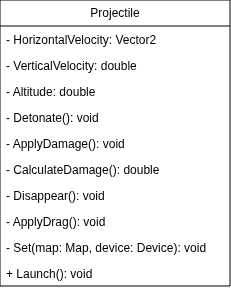

The diagram above was exported from draw.io. Its source (the exported page's mxGraphModel, read from the mxfile embedded in the PNG):
<mxGraphModel dx="808" dy="478" grid="1" gridSize="10" guides="1" tooltips="1" connect="1" arrows="1" fold="1" page="1" pageScale="1" pageWidth="827" pageHeight="1169" math="0" shadow="0">
  <root>
    <mxCell id="0" />
    <mxCell id="1" parent="0" />
    <mxCell id="3IYciA3JY9P59F3RZqv9-1" parent="1" style="swimlane;fontStyle=0;childLayout=stackLayout;horizontal=1;startSize=26;fillColor=none;horizontalStack=0;resizeParent=1;resizeParentMax=0;resizeLast=0;collapsible=1;marginBottom=0;whiteSpace=wrap;html=1;" value="Projectile" vertex="1">
      <mxGeometry height="286" width="230" x="30" y="20" as="geometry" />
    </mxCell>
    <mxCell id="3IYciA3JY9P59F3RZqv9-12" parent="3IYciA3JY9P59F3RZqv9-1" style="text;strokeColor=none;fillColor=none;align=left;verticalAlign=top;spacingLeft=4;spacingRight=4;overflow=hidden;rotatable=0;points=[[0,0.5],[1,0.5]];portConstraint=eastwest;whiteSpace=wrap;html=1;" value="- HorizontalVelocity: Vector2" vertex="1">
      <mxGeometry height="26" width="230" y="26" as="geometry" />
    </mxCell>
    <mxCell id="3IYciA3JY9P59F3RZqv9-13" parent="3IYciA3JY9P59F3RZqv9-1" style="text;strokeColor=none;fillColor=none;align=left;verticalAlign=top;spacingLeft=4;spacingRight=4;overflow=hidden;rotatable=0;points=[[0,0.5],[1,0.5]];portConstraint=eastwest;whiteSpace=wrap;html=1;" value="- VerticalVelocity: double" vertex="1">
      <mxGeometry height="26" width="230" y="52" as="geometry" />
    </mxCell>
    <mxCell id="3IYciA3JY9P59F3RZqv9-14" parent="3IYciA3JY9P59F3RZqv9-1" style="text;strokeColor=none;fillColor=none;align=left;verticalAlign=top;spacingLeft=4;spacingRight=4;overflow=hidden;rotatable=0;points=[[0,0.5],[1,0.5]];portConstraint=eastwest;whiteSpace=wrap;html=1;" value="- Altitude: double" vertex="1">
      <mxGeometry height="26" width="230" y="78" as="geometry" />
    </mxCell>
    <mxCell id="3IYciA3JY9P59F3RZqv9-2" parent="3IYciA3JY9P59F3RZqv9-1" style="text;strokeColor=none;fillColor=none;align=left;verticalAlign=top;spacingLeft=4;spacingRight=4;overflow=hidden;rotatable=0;points=[[0,0.5],[1,0.5]];portConstraint=eastwest;whiteSpace=wrap;html=1;" value="- Detonate(): void" vertex="1">
      <mxGeometry height="26" width="230" y="104" as="geometry" />
    </mxCell>
    <mxCell id="3IYciA3JY9P59F3RZqv9-3" parent="3IYciA3JY9P59F3RZqv9-1" style="text;strokeColor=none;fillColor=none;align=left;verticalAlign=top;spacingLeft=4;spacingRight=4;overflow=hidden;rotatable=0;points=[[0,0.5],[1,0.5]];portConstraint=eastwest;whiteSpace=wrap;html=1;" value="- ApplyDamage(): void" vertex="1">
      <mxGeometry height="26" width="230" y="130" as="geometry" />
    </mxCell>
    <mxCell id="3IYciA3JY9P59F3RZqv9-4" parent="3IYciA3JY9P59F3RZqv9-1" style="text;strokeColor=none;fillColor=none;align=left;verticalAlign=top;spacingLeft=4;spacingRight=4;overflow=hidden;rotatable=0;points=[[0,0.5],[1,0.5]];portConstraint=eastwest;whiteSpace=wrap;html=1;" value="- CalculateDamage(): double" vertex="1">
      <mxGeometry height="26" width="230" y="156" as="geometry" />
    </mxCell>
    <mxCell id="3IYciA3JY9P59F3RZqv9-6" parent="3IYciA3JY9P59F3RZqv9-1" style="text;strokeColor=none;fillColor=none;align=left;verticalAlign=top;spacingLeft=4;spacingRight=4;overflow=hidden;rotatable=0;points=[[0,0.5],[1,0.5]];portConstraint=eastwest;whiteSpace=wrap;html=1;" value="-&amp;nbsp;Disappear(): void" vertex="1">
      <mxGeometry height="26" width="230" y="182" as="geometry" />
    </mxCell>
    <mxCell id="3IYciA3JY9P59F3RZqv9-11" parent="3IYciA3JY9P59F3RZqv9-1" style="text;strokeColor=none;fillColor=none;align=left;verticalAlign=top;spacingLeft=4;spacingRight=4;overflow=hidden;rotatable=0;points=[[0,0.5],[1,0.5]];portConstraint=eastwest;whiteSpace=wrap;html=1;" value="- ApplyDrag(): void" vertex="1">
      <mxGeometry height="26" width="230" y="208" as="geometry" />
    </mxCell>
    <mxCell id="3IYciA3JY9P59F3RZqv9-5" parent="3IYciA3JY9P59F3RZqv9-1" style="text;strokeColor=none;fillColor=none;align=left;verticalAlign=top;spacingLeft=4;spacingRight=4;overflow=hidden;rotatable=0;points=[[0,0.5],[1,0.5]];portConstraint=eastwest;whiteSpace=wrap;html=1;" value="- Set(map: Map, device: Device): void" vertex="1">
      <mxGeometry height="26" width="230" y="234" as="geometry" />
    </mxCell>
    <mxCell id="3IYciA3JY9P59F3RZqv9-10" parent="3IYciA3JY9P59F3RZqv9-1" style="text;strokeColor=none;fillColor=none;align=left;verticalAlign=top;spacingLeft=4;spacingRight=4;overflow=hidden;rotatable=0;points=[[0,0.5],[1,0.5]];portConstraint=eastwest;whiteSpace=wrap;html=1;" value="+ Launch(): void" vertex="1">
      <mxGeometry height="26" width="230" y="260" as="geometry" />
    </mxCell>
  </root>
</mxGraphModel>